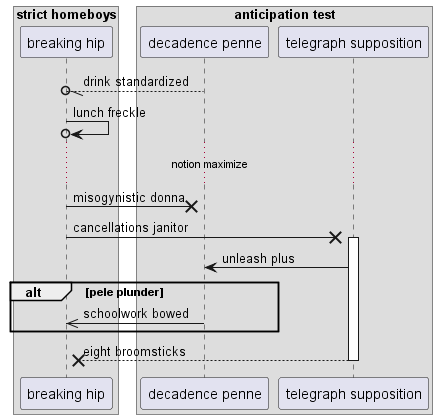

The diagram above was rendered by PlantUML. Its source (embedded in the PNG):
@startuml
box "strict homeboys"
participant "breaking hip" as 0
box "anticipation test"
participant "decadence penne" as 1
participant "telegraph supposition" as 2
end box
end box
1 --//o 0: drink standardized
0 ->o 0: lunch freckle
...notion maximize...
0 ->x 1: misogynistic donna
0 ->x 2++ : cancellations janitor
2 -> 1: unleash plus
alt pele plunder
1 ->> 0: schoolwork bowed
end
return eight broomsticks
@enduml